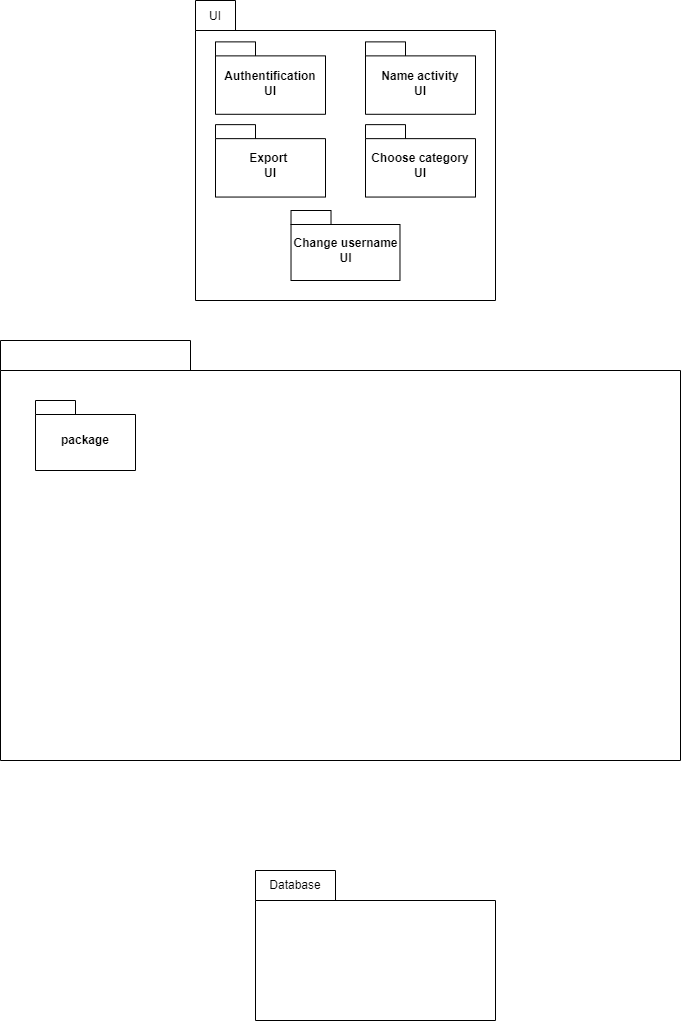

The diagram above was exported from draw.io. Its source (the exported page's mxGraphModel, read from the mxfile embedded in the PNG):
<mxGraphModel dx="2453" dy="791" grid="1" gridSize="10" guides="1" tooltips="1" connect="1" arrows="1" fold="1" page="1" pageScale="1" pageWidth="827" pageHeight="1169" background="none" math="0" shadow="0">
  <root>
    <mxCell id="0" />
    <mxCell id="1" parent="0" />
    <mxCell id="0qhm9dWqqUd_0tWZmuZX-6" value="" style="shape=folder;fontStyle=1;spacingTop=10;tabWidth=190;tabHeight=30;tabPosition=left;html=1;whiteSpace=wrap;" vertex="1" parent="1">
      <mxGeometry x="-795" y="360" width="680" height="420" as="geometry" />
    </mxCell>
    <mxCell id="0qhm9dWqqUd_0tWZmuZX-17" value="" style="group" vertex="1" connectable="0" parent="1">
      <mxGeometry x="-610" y="20" width="310" height="300" as="geometry" />
    </mxCell>
    <mxCell id="0qhm9dWqqUd_0tWZmuZX-1" value="" style="shape=folder;fontStyle=1;spacingTop=10;tabWidth=40;tabHeight=30;tabPosition=left;html=1;whiteSpace=wrap;movable=1;resizable=1;rotatable=1;deletable=1;editable=1;locked=0;connectable=1;" vertex="1" parent="0qhm9dWqqUd_0tWZmuZX-17">
      <mxGeometry x="10" width="300" height="300" as="geometry" />
    </mxCell>
    <mxCell id="0qhm9dWqqUd_0tWZmuZX-4" value="UI" style="text;html=1;strokeColor=none;fillColor=none;align=center;verticalAlign=middle;whiteSpace=wrap;rounded=0;movable=1;resizable=1;rotatable=1;deletable=1;editable=1;locked=0;connectable=1;" vertex="1" parent="0qhm9dWqqUd_0tWZmuZX-17">
      <mxGeometry width="60.00000000000001" height="31.034482758620687" as="geometry" />
    </mxCell>
    <mxCell id="0qhm9dWqqUd_0tWZmuZX-11" value="Authentification&lt;br&gt;UI" style="shape=folder;fontStyle=1;spacingTop=10;tabWidth=40;tabHeight=14;tabPosition=left;html=1;whiteSpace=wrap;movable=1;resizable=1;rotatable=1;deletable=1;editable=1;locked=0;connectable=1;" vertex="1" parent="0qhm9dWqqUd_0tWZmuZX-17">
      <mxGeometry x="30" y="41.37931034482758" width="110" height="72.41379310344827" as="geometry" />
    </mxCell>
    <mxCell id="0qhm9dWqqUd_0tWZmuZX-12" value="Export&amp;nbsp;&lt;br&gt;UI" style="shape=folder;fontStyle=1;spacingTop=10;tabWidth=40;tabHeight=14;tabPosition=left;html=1;whiteSpace=wrap;movable=1;resizable=1;rotatable=1;deletable=1;editable=1;locked=0;connectable=1;" vertex="1" parent="0qhm9dWqqUd_0tWZmuZX-17">
      <mxGeometry x="30" y="124.13793103448273" width="110" height="72.41379310344827" as="geometry" />
    </mxCell>
    <mxCell id="0qhm9dWqqUd_0tWZmuZX-13" value="Change username UI" style="shape=folder;fontStyle=1;spacingTop=10;tabWidth=40;tabHeight=14;tabPosition=left;html=1;whiteSpace=wrap;movable=1;resizable=1;rotatable=1;deletable=1;editable=1;locked=0;connectable=1;" vertex="1" parent="0qhm9dWqqUd_0tWZmuZX-17">
      <mxGeometry x="105.51999999999998" y="210" width="108.96" height="70" as="geometry" />
    </mxCell>
    <mxCell id="0qhm9dWqqUd_0tWZmuZX-14" value="Name activity&lt;br&gt;UI" style="shape=folder;fontStyle=1;spacingTop=10;tabWidth=40;tabHeight=14;tabPosition=left;html=1;whiteSpace=wrap;movable=1;resizable=1;rotatable=1;deletable=1;editable=1;locked=0;connectable=1;" vertex="1" parent="0qhm9dWqqUd_0tWZmuZX-17">
      <mxGeometry x="180" y="41.37931034482758" width="110" height="72.41379310344827" as="geometry" />
    </mxCell>
    <mxCell id="0qhm9dWqqUd_0tWZmuZX-16" value="Choose category&lt;br&gt;UI" style="shape=folder;fontStyle=1;spacingTop=10;tabWidth=40;tabHeight=14;tabPosition=left;html=1;whiteSpace=wrap;movable=1;resizable=1;rotatable=1;deletable=1;editable=1;locked=0;connectable=1;" vertex="1" parent="0qhm9dWqqUd_0tWZmuZX-17">
      <mxGeometry x="180" y="124.13793103448273" width="110" height="72.41379310344827" as="geometry" />
    </mxCell>
    <mxCell id="0qhm9dWqqUd_0tWZmuZX-18" value="package" style="shape=folder;fontStyle=1;spacingTop=10;tabWidth=40;tabHeight=14;tabPosition=left;html=1;whiteSpace=wrap;" vertex="1" parent="1">
      <mxGeometry x="-760" y="420" width="100" height="70" as="geometry" />
    </mxCell>
    <mxCell id="0qhm9dWqqUd_0tWZmuZX-20" value="" style="group" vertex="1" connectable="0" parent="1">
      <mxGeometry x="-540" y="890" width="240" height="150" as="geometry" />
    </mxCell>
    <mxCell id="0qhm9dWqqUd_0tWZmuZX-7" value="" style="shape=folder;fontStyle=1;spacingTop=10;tabWidth=80;tabHeight=30;tabPosition=left;html=1;whiteSpace=wrap;" vertex="1" parent="0qhm9dWqqUd_0tWZmuZX-20">
      <mxGeometry width="240" height="150" as="geometry" />
    </mxCell>
    <mxCell id="0qhm9dWqqUd_0tWZmuZX-8" value="Database" style="text;html=1;strokeColor=none;fillColor=none;align=center;verticalAlign=middle;whiteSpace=wrap;rounded=0;" vertex="1" parent="0qhm9dWqqUd_0tWZmuZX-20">
      <mxGeometry x="10" width="60" height="30" as="geometry" />
    </mxCell>
  </root>
</mxGraphModel>